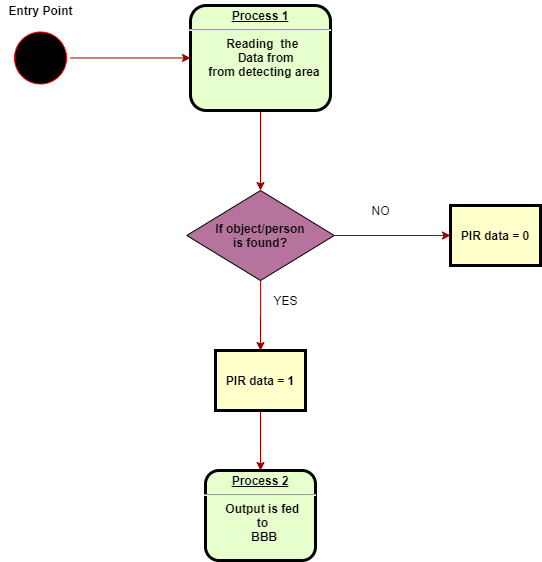

The diagram above was exported from draw.io. Its source (the exported page's mxGraphModel, read from the mxfile embedded in the PNG):
<mxGraphModel dx="1038" dy="548" grid="1" gridSize="10" guides="1" tooltips="1" connect="1" arrows="1" fold="1" page="1" pageScale="1" pageWidth="826" pageHeight="1169" background="#ffffff" math="0" shadow="0">
  <root>
    <mxCell id="0" />
    <mxCell id="1" parent="0" />
    <mxCell id="0F-UngngnZQJYikK-8kc-107" style="edgeStyle=orthogonalEdgeStyle;rounded=0;orthogonalLoop=1;jettySize=auto;html=1;entryX=0.5;entryY=0;entryDx=0;entryDy=0;strokeColor=#990000;" edge="1" parent="1" source="2" target="0F-UngngnZQJYikK-8kc-104">
      <mxGeometry relative="1" as="geometry" />
    </mxCell>
    <mxCell id="2" value="&lt;p style=&quot;margin: 0px ; margin-top: 4px ; text-align: center ; text-decoration: underline&quot;&gt;&lt;strong&gt;Process 1&lt;br&gt;&lt;/strong&gt;&lt;/p&gt;&lt;hr&gt;&lt;p style=&quot;margin: 0px ; margin-left: 8px&quot;&gt;Reading&amp;nbsp; the&amp;nbsp;&lt;/p&gt;&lt;p style=&quot;margin: 0px ; margin-left: 8px&quot;&gt;&lt;span&gt;&amp;nbsp;Data from&lt;/span&gt;&lt;/p&gt;&lt;p style=&quot;margin: 0px ; margin-left: 8px&quot;&gt;&lt;span&gt;from detecting area&lt;/span&gt;&lt;/p&gt;" style="verticalAlign=middle;align=center;overflow=fill;fontSize=12;fontFamily=Helvetica;html=1;rounded=1;fontStyle=1;strokeWidth=3;fillColor=#E6FFCC" parent="1" vertex="1">
      <mxGeometry x="260" y="255" width="140" height="105" as="geometry" />
    </mxCell>
    <mxCell id="0F-UngngnZQJYikK-8kc-101" style="edgeStyle=orthogonalEdgeStyle;rounded=0;orthogonalLoop=1;jettySize=auto;html=1;strokeColor=#990000;" edge="1" parent="1" source="0F-UngngnZQJYikK-8kc-100" target="2">
      <mxGeometry relative="1" as="geometry" />
    </mxCell>
    <mxCell id="0F-UngngnZQJYikK-8kc-100" value="" style="ellipse;html=1;shape=startState;fillColor=#000000;strokeColor=#ff0000;" vertex="1" parent="1">
      <mxGeometry x="80" y="277.5" width="60" height="60" as="geometry" />
    </mxCell>
    <mxCell id="0F-UngngnZQJYikK-8kc-102" value="&lt;b&gt;Entry Point&lt;/b&gt;" style="text;html=1;align=center;verticalAlign=middle;resizable=0;points=[];autosize=1;" vertex="1" parent="1">
      <mxGeometry x="70" y="250" width="80" height="20" as="geometry" />
    </mxCell>
    <mxCell id="0F-UngngnZQJYikK-8kc-103" value="&lt;p style=&quot;margin: 0px ; margin-top: 4px ; text-align: center ; text-decoration: underline&quot;&gt;&lt;strong&gt;Process 2&lt;br&gt;&lt;/strong&gt;&lt;/p&gt;&lt;hr&gt;&lt;p style=&quot;margin: 0px ; margin-left: 8px&quot;&gt;Output is fed&amp;nbsp;&lt;/p&gt;&lt;p style=&quot;margin: 0px ; margin-left: 8px&quot;&gt;to&amp;nbsp;&lt;/p&gt;&lt;p style=&quot;margin: 0px ; margin-left: 8px&quot;&gt;BBB&lt;/p&gt;" style="verticalAlign=middle;align=center;overflow=fill;fontSize=12;fontFamily=Helvetica;html=1;rounded=1;fontStyle=1;strokeWidth=3;fillColor=#E6FFCC" vertex="1" parent="1">
      <mxGeometry x="275" y="720" width="110" height="90" as="geometry" />
    </mxCell>
    <mxCell id="0F-UngngnZQJYikK-8kc-108" style="edgeStyle=orthogonalEdgeStyle;rounded=0;orthogonalLoop=1;jettySize=auto;html=1;entryX=0;entryY=0.5;entryDx=0;entryDy=0;strokeColor=#990000;" edge="1" parent="1" source="0F-UngngnZQJYikK-8kc-104" target="0F-UngngnZQJYikK-8kc-105">
      <mxGeometry relative="1" as="geometry" />
    </mxCell>
    <mxCell id="0F-UngngnZQJYikK-8kc-110" style="edgeStyle=orthogonalEdgeStyle;rounded=0;orthogonalLoop=1;jettySize=auto;html=1;entryX=0.5;entryY=0;entryDx=0;entryDy=0;strokeColor=#990000;" edge="1" parent="1" source="0F-UngngnZQJYikK-8kc-104" target="0F-UngngnZQJYikK-8kc-106">
      <mxGeometry relative="1" as="geometry" />
    </mxCell>
    <mxCell id="0F-UngngnZQJYikK-8kc-104" value="If object/person&#10;is found?" style="rhombus;fontStyle=1;fillColor=#B5739D;" vertex="1" parent="1">
      <mxGeometry x="256.25" y="440" width="147.5" height="90" as="geometry" />
    </mxCell>
    <mxCell id="0F-UngngnZQJYikK-8kc-105" value="PIR data = 0" style="whiteSpace=wrap;align=center;verticalAlign=middle;fontStyle=1;strokeWidth=3;fillColor=#FFFFCC" vertex="1" parent="1">
      <mxGeometry x="520" y="455" width="90" height="60" as="geometry" />
    </mxCell>
    <mxCell id="0F-UngngnZQJYikK-8kc-112" style="edgeStyle=orthogonalEdgeStyle;rounded=0;orthogonalLoop=1;jettySize=auto;html=1;entryX=0.5;entryY=0;entryDx=0;entryDy=0;strokeColor=#990000;" edge="1" parent="1" source="0F-UngngnZQJYikK-8kc-106" target="0F-UngngnZQJYikK-8kc-103">
      <mxGeometry relative="1" as="geometry" />
    </mxCell>
    <mxCell id="0F-UngngnZQJYikK-8kc-106" value="PIR data = 1" style="whiteSpace=wrap;align=center;verticalAlign=middle;fontStyle=1;strokeWidth=3;fillColor=#FFFFCC" vertex="1" parent="1">
      <mxGeometry x="285" y="600" width="90" height="60" as="geometry" />
    </mxCell>
    <mxCell id="0F-UngngnZQJYikK-8kc-109" value="NO" style="text;html=1;align=center;verticalAlign=middle;resizable=0;points=[];autosize=1;" vertex="1" parent="1">
      <mxGeometry x="435" y="450" width="30" height="20" as="geometry" />
    </mxCell>
    <mxCell id="0F-UngngnZQJYikK-8kc-111" value="YES" style="text;html=1;align=center;verticalAlign=middle;resizable=0;points=[];autosize=1;" vertex="1" parent="1">
      <mxGeometry x="335" y="540" width="40" height="20" as="geometry" />
    </mxCell>
  </root>
</mxGraphModel>